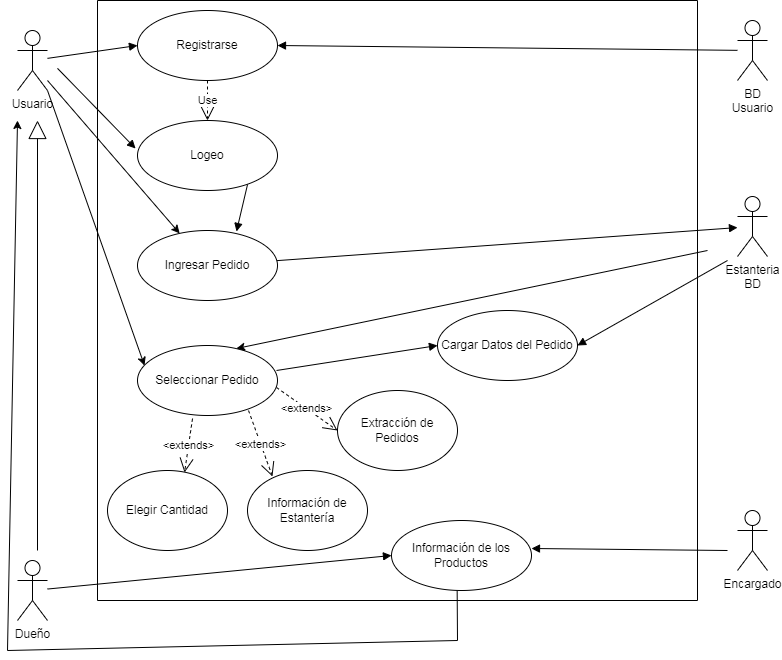

The diagram above was exported from draw.io. Its source (the exported page's mxGraphModel, read from the mxfile embedded in the PNG):
<mxGraphModel dx="1240" dy="689" grid="1" gridSize="10" guides="1" tooltips="1" connect="1" arrows="1" fold="1" page="1" pageScale="1" pageWidth="827" pageHeight="1169" math="0" shadow="0">
  <root>
    <mxCell id="0" />
    <mxCell id="1" parent="0" />
    <mxCell id="bdIzA2nn4y6fsoBe0d0G-1" value="" style="swimlane;startSize=0;" parent="1" vertex="1">
      <mxGeometry x="120" y="40" width="600" height="600" as="geometry" />
    </mxCell>
    <mxCell id="bdIzA2nn4y6fsoBe0d0G-8" value="Registrarse" style="ellipse;whiteSpace=wrap;html=1;" parent="bdIzA2nn4y6fsoBe0d0G-1" vertex="1">
      <mxGeometry x="40" y="10" width="140" height="70" as="geometry" />
    </mxCell>
    <mxCell id="bdIzA2nn4y6fsoBe0d0G-9" value="Logeo" style="ellipse;whiteSpace=wrap;html=1;" parent="bdIzA2nn4y6fsoBe0d0G-1" vertex="1">
      <mxGeometry x="40" y="120" width="140" height="70" as="geometry" />
    </mxCell>
    <mxCell id="bdIzA2nn4y6fsoBe0d0G-10" value="Use" style="endArrow=open;endSize=12;dashed=1;html=1;rounded=0;exitX=0.5;exitY=1;exitDx=0;exitDy=0;entryX=0.5;entryY=0;entryDx=0;entryDy=0;" parent="bdIzA2nn4y6fsoBe0d0G-1" source="bdIzA2nn4y6fsoBe0d0G-8" target="bdIzA2nn4y6fsoBe0d0G-9" edge="1">
      <mxGeometry width="160" relative="1" as="geometry">
        <mxPoint x="200" y="100" as="sourcePoint" />
        <mxPoint x="360" y="100" as="targetPoint" />
      </mxGeometry>
    </mxCell>
    <mxCell id="bdIzA2nn4y6fsoBe0d0G-14" value="Ingresar Pedido" style="ellipse;whiteSpace=wrap;html=1;" parent="bdIzA2nn4y6fsoBe0d0G-1" vertex="1">
      <mxGeometry x="40" y="230" width="140" height="70" as="geometry" />
    </mxCell>
    <mxCell id="bdIzA2nn4y6fsoBe0d0G-15" value="" style="html=1;verticalAlign=bottom;endArrow=block;rounded=0;entryX=0.707;entryY=0.014;entryDx=0;entryDy=0;exitX=0.786;exitY=0.914;exitDx=0;exitDy=0;exitPerimeter=0;entryPerimeter=0;" parent="bdIzA2nn4y6fsoBe0d0G-1" source="bdIzA2nn4y6fsoBe0d0G-9" target="bdIzA2nn4y6fsoBe0d0G-14" edge="1">
      <mxGeometry x="0.25" y="10" width="80" relative="1" as="geometry">
        <mxPoint x="-30" y="77.85714285714289" as="sourcePoint" />
        <mxPoint x="48.039999999999964" y="158" as="targetPoint" />
        <mxPoint as="offset" />
      </mxGeometry>
    </mxCell>
    <mxCell id="bdIzA2nn4y6fsoBe0d0G-16" value="Elegir Cantidad" style="ellipse;whiteSpace=wrap;html=1;" parent="bdIzA2nn4y6fsoBe0d0G-1" vertex="1">
      <mxGeometry x="10" y="470" width="120" height="80" as="geometry" />
    </mxCell>
    <mxCell id="bdIzA2nn4y6fsoBe0d0G-17" value="Información de Estantería" style="ellipse;whiteSpace=wrap;html=1;" parent="bdIzA2nn4y6fsoBe0d0G-1" vertex="1">
      <mxGeometry x="150" y="470" width="120" height="80" as="geometry" />
    </mxCell>
    <mxCell id="bdIzA2nn4y6fsoBe0d0G-18" value="Extracción de Pedidos" style="ellipse;whiteSpace=wrap;html=1;" parent="bdIzA2nn4y6fsoBe0d0G-1" vertex="1">
      <mxGeometry x="240" y="390" width="120" height="80" as="geometry" />
    </mxCell>
    <mxCell id="bdIzA2nn4y6fsoBe0d0G-24" value="Seleccionar Pedido" style="ellipse;whiteSpace=wrap;html=1;" parent="bdIzA2nn4y6fsoBe0d0G-1" vertex="1">
      <mxGeometry x="40" y="345" width="140" height="70" as="geometry" />
    </mxCell>
    <mxCell id="bdIzA2nn4y6fsoBe0d0G-26" value="&amp;lt;extends&amp;gt;" style="endArrow=open;endSize=12;dashed=1;html=1;rounded=0;exitX=0.793;exitY=0.929;exitDx=0;exitDy=0;exitPerimeter=0;entryX=0.208;entryY=0.075;entryDx=0;entryDy=0;entryPerimeter=0;" parent="bdIzA2nn4y6fsoBe0d0G-1" source="bdIzA2nn4y6fsoBe0d0G-24" target="bdIzA2nn4y6fsoBe0d0G-17" edge="1">
      <mxGeometry width="160" relative="1" as="geometry">
        <mxPoint x="140" y="410" as="sourcePoint" />
        <mxPoint x="310" y="415" as="targetPoint" />
        <mxPoint as="offset" />
      </mxGeometry>
    </mxCell>
    <mxCell id="bdIzA2nn4y6fsoBe0d0G-28" value="&amp;lt;extends&amp;gt;" style="endArrow=open;endSize=12;dashed=1;html=1;rounded=0;exitX=0.393;exitY=1.043;exitDx=0;exitDy=0;entryX=0.642;entryY=0.025;entryDx=0;entryDy=0;entryPerimeter=0;exitPerimeter=0;" parent="bdIzA2nn4y6fsoBe0d0G-1" source="bdIzA2nn4y6fsoBe0d0G-24" target="bdIzA2nn4y6fsoBe0d0G-16" edge="1">
      <mxGeometry width="160" relative="1" as="geometry">
        <mxPoint x="260" y="670" as="sourcePoint" />
        <mxPoint x="420" y="670" as="targetPoint" />
        <mxPoint as="offset" />
      </mxGeometry>
    </mxCell>
    <mxCell id="bdIzA2nn4y6fsoBe0d0G-27" value="&amp;lt;extends&amp;gt;" style="endArrow=open;endSize=12;dashed=1;html=1;rounded=0;exitX=0.993;exitY=0.6;exitDx=0;exitDy=0;exitPerimeter=0;entryX=0;entryY=0.5;entryDx=0;entryDy=0;" parent="bdIzA2nn4y6fsoBe0d0G-1" source="bdIzA2nn4y6fsoBe0d0G-24" target="bdIzA2nn4y6fsoBe0d0G-18" edge="1">
      <mxGeometry width="160" relative="1" as="geometry">
        <mxPoint x="250" y="660" as="sourcePoint" />
        <mxPoint x="410" y="660" as="targetPoint" />
        <mxPoint as="offset" />
      </mxGeometry>
    </mxCell>
    <mxCell id="bdIzA2nn4y6fsoBe0d0G-29" value="Cargar Datos del Pedido" style="ellipse;whiteSpace=wrap;html=1;" parent="bdIzA2nn4y6fsoBe0d0G-1" vertex="1">
      <mxGeometry x="340" y="310" width="140" height="70" as="geometry" />
    </mxCell>
    <mxCell id="bdIzA2nn4y6fsoBe0d0G-31" value="" style="html=1;verticalAlign=bottom;endArrow=block;rounded=0;entryX=0;entryY=0.5;entryDx=0;entryDy=0;exitX=0.993;exitY=0.357;exitDx=0;exitDy=0;exitPerimeter=0;" parent="bdIzA2nn4y6fsoBe0d0G-1" source="bdIzA2nn4y6fsoBe0d0G-24" target="bdIzA2nn4y6fsoBe0d0G-29" edge="1">
      <mxGeometry x="0.25" y="10" width="80" relative="1" as="geometry">
        <mxPoint x="-20" y="87.85714285714289" as="sourcePoint" />
        <mxPoint x="58.039999999999964" y="168" as="targetPoint" />
        <mxPoint as="offset" />
      </mxGeometry>
    </mxCell>
    <mxCell id="bdIzA2nn4y6fsoBe0d0G-33" value="Información de los Productos" style="ellipse;whiteSpace=wrap;html=1;" parent="bdIzA2nn4y6fsoBe0d0G-1" vertex="1">
      <mxGeometry x="294" y="520" width="140" height="70" as="geometry" />
    </mxCell>
    <mxCell id="g-w06hiONKYG2m62PU5l-10" value="" style="endArrow=classic;html=1;rounded=0;exitX=0.469;exitY=1.005;exitDx=0;exitDy=0;exitPerimeter=0;" edge="1" parent="bdIzA2nn4y6fsoBe0d0G-1" source="bdIzA2nn4y6fsoBe0d0G-33">
      <mxGeometry width="50" height="50" relative="1" as="geometry">
        <mxPoint x="360" y="600" as="sourcePoint" />
        <mxPoint x="-80" y="120" as="targetPoint" />
        <Array as="points">
          <mxPoint x="360" y="640" />
          <mxPoint x="-90" y="650" />
        </Array>
      </mxGeometry>
    </mxCell>
    <mxCell id="bdIzA2nn4y6fsoBe0d0G-2" value="Usuario" style="shape=umlActor;verticalLabelPosition=bottom;verticalAlign=top;html=1;outlineConnect=0;" parent="1" vertex="1">
      <mxGeometry x="40" y="70" width="30" height="60" as="geometry" />
    </mxCell>
    <mxCell id="bdIzA2nn4y6fsoBe0d0G-3" value="Dueño" style="shape=umlActor;verticalLabelPosition=bottom;verticalAlign=top;html=1;outlineConnect=0;" parent="1" vertex="1">
      <mxGeometry x="40" y="600" width="30" height="60" as="geometry" />
    </mxCell>
    <mxCell id="bdIzA2nn4y6fsoBe0d0G-4" value="" style="endArrow=block;endSize=16;endFill=0;html=1;rounded=0;" parent="1" edge="1">
      <mxGeometry width="160" relative="1" as="geometry">
        <mxPoint x="60" y="590" as="sourcePoint" />
        <mxPoint x="60" y="160" as="targetPoint" />
      </mxGeometry>
    </mxCell>
    <mxCell id="bdIzA2nn4y6fsoBe0d0G-5" value="BD&lt;br&gt;Usuario" style="shape=umlActor;verticalLabelPosition=bottom;verticalAlign=top;html=1;" parent="1" vertex="1">
      <mxGeometry x="760" y="60" width="30" height="60" as="geometry" />
    </mxCell>
    <mxCell id="bdIzA2nn4y6fsoBe0d0G-7" value="Encargado" style="shape=umlActor;verticalLabelPosition=bottom;verticalAlign=top;html=1;" parent="1" vertex="1">
      <mxGeometry x="760" y="550" width="30" height="60" as="geometry" />
    </mxCell>
    <mxCell id="bdIzA2nn4y6fsoBe0d0G-12" value="" style="html=1;verticalAlign=bottom;endArrow=block;rounded=0;entryX=0;entryY=0.5;entryDx=0;entryDy=0;" parent="1" source="bdIzA2nn4y6fsoBe0d0G-2" target="bdIzA2nn4y6fsoBe0d0G-8" edge="1">
      <mxGeometry x="0.25" y="10" width="80" relative="1" as="geometry">
        <mxPoint x="280" y="420" as="sourcePoint" />
        <mxPoint x="360" y="420" as="targetPoint" />
        <mxPoint as="offset" />
      </mxGeometry>
    </mxCell>
    <mxCell id="bdIzA2nn4y6fsoBe0d0G-13" value="" style="html=1;verticalAlign=bottom;endArrow=block;rounded=0;entryX=-0.014;entryY=0.4;entryDx=0;entryDy=0;entryPerimeter=0;" parent="1" target="bdIzA2nn4y6fsoBe0d0G-9" edge="1">
      <mxGeometry x="0.25" y="10" width="80" relative="1" as="geometry">
        <mxPoint x="80" y="107.85714285714289" as="sourcePoint" />
        <mxPoint x="170" y="95" as="targetPoint" />
        <mxPoint as="offset" />
      </mxGeometry>
    </mxCell>
    <mxCell id="bdIzA2nn4y6fsoBe0d0G-30" value="" style="html=1;verticalAlign=bottom;endArrow=block;rounded=0;entryX=1;entryY=0.5;entryDx=0;entryDy=0;" parent="1" source="bdIzA2nn4y6fsoBe0d0G-5" target="bdIzA2nn4y6fsoBe0d0G-8" edge="1">
      <mxGeometry x="0.25" y="10" width="80" relative="1" as="geometry">
        <mxPoint x="90" y="117.85714285714289" as="sourcePoint" />
        <mxPoint x="168.03999999999996" y="198" as="targetPoint" />
        <mxPoint as="offset" />
      </mxGeometry>
    </mxCell>
    <mxCell id="bdIzA2nn4y6fsoBe0d0G-32" value="" style="html=1;verticalAlign=bottom;endArrow=block;rounded=0;entryX=1;entryY=0.5;entryDx=0;entryDy=0;" parent="1" target="bdIzA2nn4y6fsoBe0d0G-29" edge="1">
      <mxGeometry x="0.25" y="10" width="80" relative="1" as="geometry">
        <mxPoint x="750" y="300" as="sourcePoint" />
        <mxPoint x="188.03999999999996" y="218" as="targetPoint" />
        <mxPoint as="offset" />
      </mxGeometry>
    </mxCell>
    <mxCell id="bdIzA2nn4y6fsoBe0d0G-34" value="" style="html=1;verticalAlign=bottom;endArrow=block;rounded=0;entryX=0;entryY=0.5;entryDx=0;entryDy=0;" parent="1" source="bdIzA2nn4y6fsoBe0d0G-3" target="bdIzA2nn4y6fsoBe0d0G-33" edge="1">
      <mxGeometry x="0.25" y="10" width="80" relative="1" as="geometry">
        <mxPoint x="80" y="730" as="sourcePoint" />
        <mxPoint x="470" y="315" as="targetPoint" />
        <mxPoint as="offset" />
      </mxGeometry>
    </mxCell>
    <mxCell id="bdIzA2nn4y6fsoBe0d0G-35" value="" style="html=1;verticalAlign=bottom;endArrow=block;rounded=0;entryX=1;entryY=0.4;entryDx=0;entryDy=0;entryPerimeter=0;" parent="1" target="bdIzA2nn4y6fsoBe0d0G-33" edge="1">
      <mxGeometry x="0.25" y="10" width="80" relative="1" as="geometry">
        <mxPoint x="750" y="590" as="sourcePoint" />
        <mxPoint x="480" y="325" as="targetPoint" />
        <mxPoint as="offset" />
      </mxGeometry>
    </mxCell>
    <mxCell id="g-w06hiONKYG2m62PU5l-1" value="" style="endArrow=classic;html=1;rounded=0;" edge="1" parent="1" target="bdIzA2nn4y6fsoBe0d0G-14">
      <mxGeometry width="50" height="50" relative="1" as="geometry">
        <mxPoint x="70" y="120" as="sourcePoint" />
        <mxPoint x="140" y="190" as="targetPoint" />
      </mxGeometry>
    </mxCell>
    <mxCell id="g-w06hiONKYG2m62PU5l-2" value="" style="endArrow=classic;html=1;rounded=0;entryX=0.05;entryY=0.286;entryDx=0;entryDy=0;entryPerimeter=0;exitX=1;exitY=1;exitDx=0;exitDy=0;exitPerimeter=0;" edge="1" parent="1" source="bdIzA2nn4y6fsoBe0d0G-2" target="bdIzA2nn4y6fsoBe0d0G-24">
      <mxGeometry width="50" height="50" relative="1" as="geometry">
        <mxPoint x="90" y="120" as="sourcePoint" />
        <mxPoint x="214.87146444837913" y="282.3329037828928" as="targetPoint" />
      </mxGeometry>
    </mxCell>
    <mxCell id="g-w06hiONKYG2m62PU5l-4" value="Estanteria&lt;br&gt;BD" style="shape=umlActor;verticalLabelPosition=bottom;verticalAlign=top;html=1;outlineConnect=0;" vertex="1" parent="1">
      <mxGeometry x="760" y="236" width="30" height="60" as="geometry" />
    </mxCell>
    <mxCell id="bdIzA2nn4y6fsoBe0d0G-25" value="" style="html=1;verticalAlign=bottom;endArrow=block;rounded=0;" parent="1" source="bdIzA2nn4y6fsoBe0d0G-14" target="g-w06hiONKYG2m62PU5l-4" edge="1">
      <mxGeometry x="0.25" y="10" width="80" relative="1" as="geometry">
        <mxPoint x="280.03999999999996" y="233.98000000000002" as="sourcePoint" />
        <mxPoint x="268.98" y="280.98" as="targetPoint" />
        <mxPoint as="offset" />
      </mxGeometry>
    </mxCell>
    <mxCell id="g-w06hiONKYG2m62PU5l-7" value="" style="endArrow=classic;html=1;rounded=0;entryX=0.707;entryY=0.043;entryDx=0;entryDy=0;entryPerimeter=0;" edge="1" parent="1" target="bdIzA2nn4y6fsoBe0d0G-24">
      <mxGeometry width="50" height="50" relative="1" as="geometry">
        <mxPoint x="730" y="290" as="sourcePoint" />
        <mxPoint x="770" y="290" as="targetPoint" />
      </mxGeometry>
    </mxCell>
  </root>
</mxGraphModel>